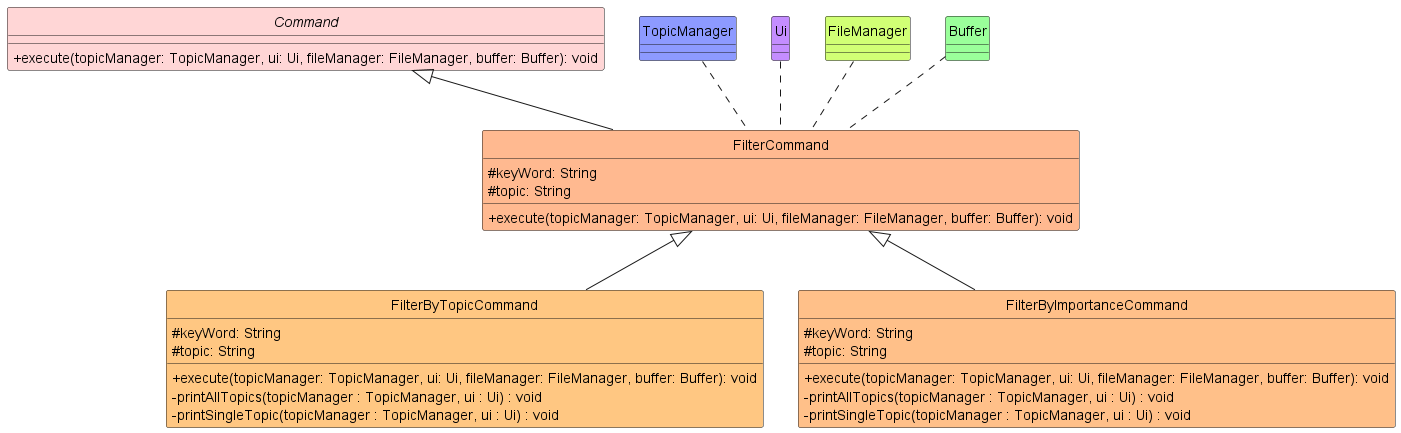

The diagram above was rendered by PlantUML. Its source (embedded in the PNG):
@startuml
!include ../../style.iuml
skinparam classAttributeIconSize 0
hide circle

abstract class Command Command_STYLE {
    +execute(topicManager: TopicManager, ui: Ui, fileManager: FileManager, buffer: Buffer): void
}

class FilterCommand FilterCommand_STYLE {
    #keyWord: String
    #topic: String

    +execute(topicManager: TopicManager, ui: Ui, fileManager: FileManager, buffer: Buffer): void
}

class FilterByTopicCommand FilterByTopicCommand_STYLE {
    #keyWord: String
    #topic: String

    +execute(topicManager: TopicManager, ui: Ui, fileManager: FileManager, buffer: Buffer): void
    -printAllTopics(topicManager : TopicManager, ui : Ui) : void
    -printSingleTopic(topicManager : TopicManager, ui : Ui) : void
}

class FilterByImportanceCommand FilterByImportanceCommand_STYLE {
    #keyWord: String
    #topic: String

    +execute(topicManager: TopicManager, ui: Ui, fileManager: FileManager, buffer: Buffer): void
    -printAllTopics(topicManager : TopicManager, ui : Ui) : void
    -printSingleTopic(topicManager : TopicManager, ui : Ui) : void
}

class TopicManager TopicManager_STYLE {
}

class Ui Ui_STYLE {
}

class FileManager FileManager_STYLE {
}

class Buffer Buffer_STYLE {
}

Command <|-- FilterCommand
FilterCommand <|-- FilterByTopicCommand
FilterCommand <|-- FilterByImportanceCommand

TopicManager .. FilterCommand
Ui .. FilterCommand
FileManager .. FilterCommand
Buffer .. FilterCommand

@enduml